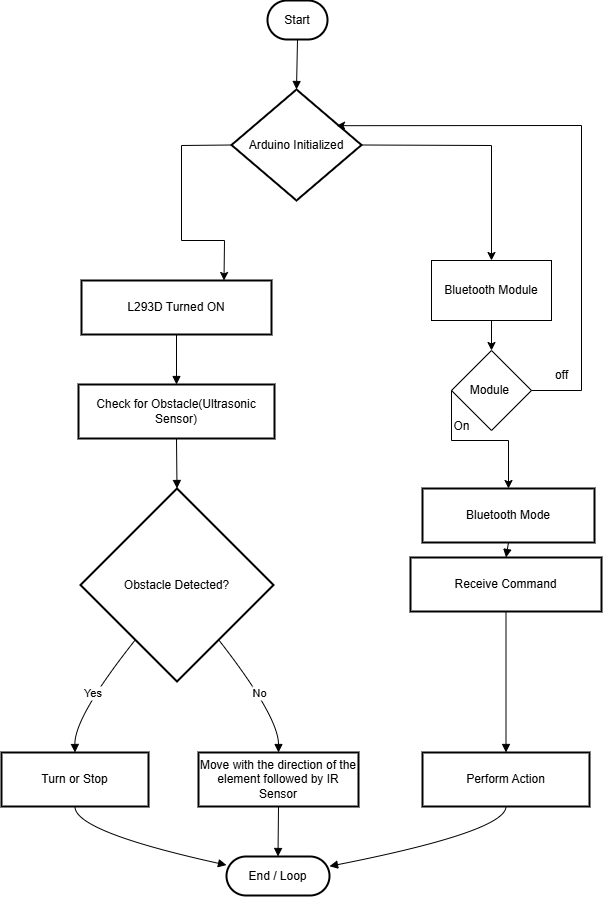

The diagram above was exported from draw.io. Its source (the exported page's mxGraphModel, read from the mxfile embedded in the PNG):
<mxGraphModel dx="2333" dy="958" grid="1" gridSize="10" guides="1" tooltips="1" connect="1" arrows="1" fold="1" page="1" pageScale="1" pageWidth="827" pageHeight="1169" math="0" shadow="0">
  <root>
    <mxCell id="0" />
    <mxCell id="1" parent="0" />
    <mxCell id="q27lPaWo2g5PR357Ega_-1" value="Start" style="rounded=1;whiteSpace=wrap;arcSize=50;strokeWidth=2;" vertex="1" parent="1">
      <mxGeometry x="286" y="20" width="60" height="39" as="geometry" />
    </mxCell>
    <mxCell id="q27lPaWo2g5PR357Ega_-2" value="Arduino Initialized" style="rhombus;strokeWidth=2;whiteSpace=wrap;" vertex="1" parent="1">
      <mxGeometry x="250" y="109" width="130" height="111" as="geometry" />
    </mxCell>
    <mxCell id="q27lPaWo2g5PR357Ega_-3" value="L293D Turned ON" style="whiteSpace=wrap;strokeWidth=2;" vertex="1" parent="1">
      <mxGeometry x="100" y="300" width="190" height="54" as="geometry" />
    </mxCell>
    <mxCell id="q27lPaWo2g5PR357Ega_-4" value="Bluetooth Mode" style="whiteSpace=wrap;strokeWidth=2;" vertex="1" parent="1">
      <mxGeometry x="441" y="508" width="172" height="54" as="geometry" />
    </mxCell>
    <mxCell id="q27lPaWo2g5PR357Ega_-5" value="Check for Obstacle(Ultrasonic Sensor)" style="whiteSpace=wrap;strokeWidth=2;" vertex="1" parent="1">
      <mxGeometry x="97" y="404" width="196" height="54" as="geometry" />
    </mxCell>
    <mxCell id="q27lPaWo2g5PR357Ega_-6" value="Obstacle Detected?" style="rhombus;strokeWidth=2;whiteSpace=wrap;" vertex="1" parent="1">
      <mxGeometry x="99" y="508" width="193" height="193" as="geometry" />
    </mxCell>
    <mxCell id="q27lPaWo2g5PR357Ega_-7" value="Turn or Stop" style="whiteSpace=wrap;strokeWidth=2;" vertex="1" parent="1">
      <mxGeometry x="20" y="772" width="147" height="54" as="geometry" />
    </mxCell>
    <mxCell id="q27lPaWo2g5PR357Ega_-8" value="Move with the direction of the element followed by IR Sensor" style="whiteSpace=wrap;strokeWidth=2;" vertex="1" parent="1">
      <mxGeometry x="217" y="772" width="160" height="54" as="geometry" />
    </mxCell>
    <mxCell id="q27lPaWo2g5PR357Ega_-9" value="Receive Command" style="whiteSpace=wrap;strokeWidth=2;" vertex="1" parent="1">
      <mxGeometry x="429" y="577" width="191" height="54" as="geometry" />
    </mxCell>
    <mxCell id="q27lPaWo2g5PR357Ega_-10" value="Perform Action" style="whiteSpace=wrap;strokeWidth=2;" vertex="1" parent="1">
      <mxGeometry x="441" y="772" width="167" height="54" as="geometry" />
    </mxCell>
    <mxCell id="q27lPaWo2g5PR357Ega_-11" value="End / Loop" style="rounded=1;whiteSpace=wrap;arcSize=50;strokeWidth=2;" vertex="1" parent="1">
      <mxGeometry x="245" y="876" width="103" height="39" as="geometry" />
    </mxCell>
    <mxCell id="q27lPaWo2g5PR357Ega_-12" value="" style="curved=1;startArrow=none;endArrow=block;exitX=0.5;exitY=1;entryX=0.5;entryY=0;rounded=0;" edge="1" parent="1" source="q27lPaWo2g5PR357Ega_-1" target="q27lPaWo2g5PR357Ega_-2">
      <mxGeometry relative="1" as="geometry">
        <Array as="points" />
      </mxGeometry>
    </mxCell>
    <mxCell id="q27lPaWo2g5PR357Ega_-15" value="" style="curved=1;startArrow=none;endArrow=block;exitX=0.5;exitY=0.99;entryX=0.5;entryY=-0.01;rounded=0;" edge="1" parent="1" source="q27lPaWo2g5PR357Ega_-3" target="q27lPaWo2g5PR357Ega_-5">
      <mxGeometry relative="1" as="geometry">
        <Array as="points" />
      </mxGeometry>
    </mxCell>
    <mxCell id="q27lPaWo2g5PR357Ega_-16" value="" style="curved=1;startArrow=none;endArrow=block;exitX=0.5;exitY=0.99;entryX=0.5;entryY=0;rounded=0;" edge="1" parent="1" source="q27lPaWo2g5PR357Ega_-5" target="q27lPaWo2g5PR357Ega_-6">
      <mxGeometry relative="1" as="geometry">
        <Array as="points" />
      </mxGeometry>
    </mxCell>
    <mxCell id="q27lPaWo2g5PR357Ega_-17" value="Yes" style="curved=1;startArrow=none;endArrow=block;exitX=0.12;exitY=1;entryX=0.5;entryY=0.01;rounded=0;" edge="1" parent="1" source="q27lPaWo2g5PR357Ega_-6" target="q27lPaWo2g5PR357Ega_-7">
      <mxGeometry relative="1" as="geometry">
        <Array as="points">
          <mxPoint x="93" y="736" />
        </Array>
      </mxGeometry>
    </mxCell>
    <mxCell id="q27lPaWo2g5PR357Ega_-18" value="No" style="curved=1;startArrow=none;endArrow=block;exitX=0.88;exitY=1;entryX=0.5;entryY=0.01;rounded=0;" edge="1" parent="1" source="q27lPaWo2g5PR357Ega_-6" target="q27lPaWo2g5PR357Ega_-8">
      <mxGeometry relative="1" as="geometry">
        <Array as="points">
          <mxPoint x="297" y="736" />
        </Array>
      </mxGeometry>
    </mxCell>
    <mxCell id="q27lPaWo2g5PR357Ega_-19" value="" style="curved=1;startArrow=none;endArrow=block;exitX=0.5;exitY=1.01;entryX=0;entryY=0.22;rounded=0;" edge="1" parent="1" source="q27lPaWo2g5PR357Ega_-7" target="q27lPaWo2g5PR357Ega_-11">
      <mxGeometry relative="1" as="geometry">
        <Array as="points">
          <mxPoint x="93" y="851" />
        </Array>
      </mxGeometry>
    </mxCell>
    <mxCell id="q27lPaWo2g5PR357Ega_-20" value="" style="curved=1;startArrow=none;endArrow=block;exitX=0.5;exitY=1.01;entryX=0.5;entryY=0.01;rounded=0;" edge="1" parent="1" source="q27lPaWo2g5PR357Ega_-8" target="q27lPaWo2g5PR357Ega_-11">
      <mxGeometry relative="1" as="geometry">
        <Array as="points" />
      </mxGeometry>
    </mxCell>
    <mxCell id="q27lPaWo2g5PR357Ega_-21" value="" style="curved=1;startArrow=none;endArrow=block;exitX=0.5;exitY=0.99;entryX=0.5;entryY=0;rounded=0;" edge="1" parent="1" source="q27lPaWo2g5PR357Ega_-4" target="q27lPaWo2g5PR357Ega_-9">
      <mxGeometry relative="1" as="geometry">
        <Array as="points" />
      </mxGeometry>
    </mxCell>
    <mxCell id="q27lPaWo2g5PR357Ega_-22" value="" style="curved=1;startArrow=none;endArrow=block;exitX=0.5;exitY=1;entryX=0.5;entryY=0.01;rounded=0;" edge="1" parent="1" source="q27lPaWo2g5PR357Ega_-9" target="q27lPaWo2g5PR357Ega_-10">
      <mxGeometry relative="1" as="geometry">
        <Array as="points" />
      </mxGeometry>
    </mxCell>
    <mxCell id="q27lPaWo2g5PR357Ega_-23" value="" style="curved=1;startArrow=none;endArrow=block;exitX=0.5;exitY=1.01;entryX=1;entryY=0.25;rounded=0;" edge="1" parent="1" source="q27lPaWo2g5PR357Ega_-10" target="q27lPaWo2g5PR357Ega_-11">
      <mxGeometry relative="1" as="geometry">
        <Array as="points">
          <mxPoint x="524" y="851" />
        </Array>
      </mxGeometry>
    </mxCell>
    <mxCell id="q27lPaWo2g5PR357Ega_-25" value="" style="endArrow=classic;html=1;rounded=0;exitX=1;exitY=0.5;exitDx=0;exitDy=0;" edge="1" parent="1" source="q27lPaWo2g5PR357Ega_-2" target="q27lPaWo2g5PR357Ega_-26">
      <mxGeometry width="50" height="50" relative="1" as="geometry">
        <mxPoint x="380" y="165" as="sourcePoint" />
        <mxPoint x="510" y="310" as="targetPoint" />
        <Array as="points">
          <mxPoint x="510" y="165" />
        </Array>
      </mxGeometry>
    </mxCell>
    <mxCell id="q27lPaWo2g5PR357Ega_-26" value="" style="rounded=0;whiteSpace=wrap;html=1;" vertex="1" parent="1">
      <mxGeometry x="450" y="280" width="120" height="60" as="geometry" />
    </mxCell>
    <mxCell id="q27lPaWo2g5PR357Ega_-28" value="Bluetooth Module" style="text;html=1;align=center;verticalAlign=middle;whiteSpace=wrap;rounded=0;" vertex="1" parent="1">
      <mxGeometry x="460" y="295" width="100" height="30" as="geometry" />
    </mxCell>
    <mxCell id="q27lPaWo2g5PR357Ega_-29" value="" style="rhombus;whiteSpace=wrap;html=1;" vertex="1" parent="1">
      <mxGeometry x="470" y="370" width="80" height="80" as="geometry" />
    </mxCell>
    <mxCell id="q27lPaWo2g5PR357Ega_-30" value="" style="endArrow=classic;html=1;rounded=0;entryX=0.5;entryY=0;entryDx=0;entryDy=0;" edge="1" parent="1" target="q27lPaWo2g5PR357Ega_-29">
      <mxGeometry width="50" height="50" relative="1" as="geometry">
        <mxPoint x="510" y="340" as="sourcePoint" />
        <mxPoint x="560" y="290" as="targetPoint" />
      </mxGeometry>
    </mxCell>
    <mxCell id="q27lPaWo2g5PR357Ega_-31" value="Module&amp;nbsp;" style="text;html=1;align=center;verticalAlign=middle;whiteSpace=wrap;rounded=0;" vertex="1" parent="1">
      <mxGeometry x="480" y="395" width="60" height="30" as="geometry" />
    </mxCell>
    <mxCell id="q27lPaWo2g5PR357Ega_-32" value="" style="endArrow=classic;html=1;rounded=0;entryX=0.808;entryY=0.326;entryDx=0;entryDy=0;entryPerimeter=0;" edge="1" parent="1" target="q27lPaWo2g5PR357Ega_-2">
      <mxGeometry width="50" height="50" relative="1" as="geometry">
        <mxPoint x="550" y="410" as="sourcePoint" />
        <mxPoint x="600" y="360" as="targetPoint" />
        <Array as="points">
          <mxPoint x="600" y="410" />
          <mxPoint x="600" y="145" />
        </Array>
      </mxGeometry>
    </mxCell>
    <mxCell id="q27lPaWo2g5PR357Ega_-33" value="off" style="text;html=1;align=center;verticalAlign=middle;resizable=0;points=[];autosize=1;strokeColor=none;fillColor=none;" vertex="1" parent="1">
      <mxGeometry x="560" y="380" width="40" height="30" as="geometry" />
    </mxCell>
    <mxCell id="q27lPaWo2g5PR357Ega_-34" value="" style="endArrow=classic;html=1;rounded=0;entryX=0.5;entryY=0;entryDx=0;entryDy=0;exitX=0;exitY=0.5;exitDx=0;exitDy=0;" edge="1" parent="1" source="q27lPaWo2g5PR357Ega_-29" target="q27lPaWo2g5PR357Ega_-4">
      <mxGeometry width="50" height="50" relative="1" as="geometry">
        <mxPoint x="430" y="370" as="sourcePoint" />
        <mxPoint x="480" y="320" as="targetPoint" />
        <Array as="points">
          <mxPoint x="470" y="460" />
          <mxPoint x="527" y="460" />
        </Array>
      </mxGeometry>
    </mxCell>
    <mxCell id="q27lPaWo2g5PR357Ega_-35" value="On&lt;div&gt;&lt;br&gt;&lt;/div&gt;" style="text;html=1;align=center;verticalAlign=middle;resizable=0;points=[];autosize=1;strokeColor=none;fillColor=none;" vertex="1" parent="1">
      <mxGeometry x="460" y="433" width="40" height="40" as="geometry" />
    </mxCell>
    <mxCell id="q27lPaWo2g5PR357Ega_-36" value="" style="endArrow=classic;html=1;rounded=0;exitX=0;exitY=0.5;exitDx=0;exitDy=0;entryX=0.75;entryY=0;entryDx=0;entryDy=0;" edge="1" parent="1" source="q27lPaWo2g5PR357Ega_-2" target="q27lPaWo2g5PR357Ega_-3">
      <mxGeometry width="50" height="50" relative="1" as="geometry">
        <mxPoint x="430" y="370" as="sourcePoint" />
        <mxPoint x="480" y="320" as="targetPoint" />
        <Array as="points">
          <mxPoint x="200" y="165" />
          <mxPoint x="200" y="260" />
          <mxPoint x="243" y="260" />
        </Array>
      </mxGeometry>
    </mxCell>
  </root>
</mxGraphModel>